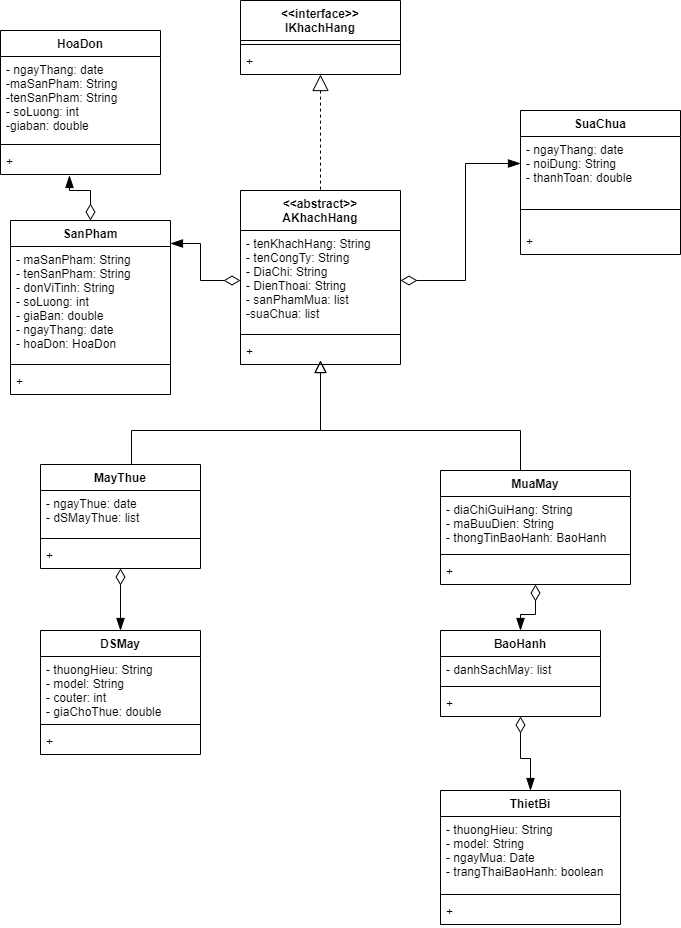

The diagram above was exported from draw.io. Its source (the exported page's mxGraphModel, read from the mxfile embedded in the PNG):
<mxGraphModel dx="1422" dy="754" grid="1" gridSize="10" guides="1" tooltips="1" connect="1" arrows="1" fold="1" page="1" pageScale="1" pageWidth="827" pageHeight="1169" math="0" shadow="0">
  <root>
    <mxCell id="0" />
    <mxCell id="1" parent="0" />
    <mxCell id="WI6uqnQsXl7udWX1qB1B-41" style="edgeStyle=orthogonalEdgeStyle;rounded=0;orthogonalLoop=1;jettySize=auto;html=1;entryX=0.5;entryY=0;entryDx=0;entryDy=0;endArrow=none;endFill=0;startArrow=block;startFill=0;dashed=1;endSize=10;startSize=14;" edge="1" parent="1" source="WI6uqnQsXl7udWX1qB1B-1" target="WI6uqnQsXl7udWX1qB1B-5">
      <mxGeometry relative="1" as="geometry" />
    </mxCell>
    <mxCell id="WI6uqnQsXl7udWX1qB1B-1" value="&lt;&lt;interface&gt;&gt;&#10;IKhachHang" style="swimlane;fontStyle=1;align=center;verticalAlign=top;childLayout=stackLayout;horizontal=1;startSize=40;horizontalStack=0;resizeParent=1;resizeParentMax=0;resizeLast=0;collapsible=1;marginBottom=0;" vertex="1" parent="1">
      <mxGeometry x="320" y="10" width="160" height="74" as="geometry" />
    </mxCell>
    <mxCell id="WI6uqnQsXl7udWX1qB1B-3" value="" style="line;strokeWidth=1;fillColor=none;align=left;verticalAlign=middle;spacingTop=-1;spacingLeft=3;spacingRight=3;rotatable=0;labelPosition=right;points=[];portConstraint=eastwest;" vertex="1" parent="WI6uqnQsXl7udWX1qB1B-1">
      <mxGeometry y="40" width="160" height="8" as="geometry" />
    </mxCell>
    <mxCell id="WI6uqnQsXl7udWX1qB1B-4" value="+" style="text;strokeColor=none;fillColor=none;align=left;verticalAlign=top;spacingLeft=4;spacingRight=4;overflow=hidden;rotatable=0;points=[[0,0.5],[1,0.5]];portConstraint=eastwest;" vertex="1" parent="WI6uqnQsXl7udWX1qB1B-1">
      <mxGeometry y="48" width="160" height="26" as="geometry" />
    </mxCell>
    <mxCell id="WI6uqnQsXl7udWX1qB1B-5" value="&lt;&lt;abstract&gt;&gt;&#10;AKhachHang" style="swimlane;fontStyle=1;align=center;verticalAlign=top;childLayout=stackLayout;horizontal=1;startSize=40;horizontalStack=0;resizeParent=1;resizeParentMax=0;resizeLast=0;collapsible=1;marginBottom=0;" vertex="1" parent="1">
      <mxGeometry x="320" y="200" width="160" height="174" as="geometry" />
    </mxCell>
    <mxCell id="WI6uqnQsXl7udWX1qB1B-6" value="- tenKhachHang: String&#10;- tenCongTy: String&#10;- DiaChi: String&#10;- DienThoai: String&#10;- sanPhamMua: list&#10;-suaChua: list" style="text;strokeColor=none;fillColor=none;align=left;verticalAlign=top;spacingLeft=4;spacingRight=4;overflow=hidden;rotatable=0;points=[[0,0.5],[1,0.5]];portConstraint=eastwest;" vertex="1" parent="WI6uqnQsXl7udWX1qB1B-5">
      <mxGeometry y="40" width="160" height="100" as="geometry" />
    </mxCell>
    <mxCell id="WI6uqnQsXl7udWX1qB1B-7" value="" style="line;strokeWidth=1;fillColor=none;align=left;verticalAlign=middle;spacingTop=-1;spacingLeft=3;spacingRight=3;rotatable=0;labelPosition=right;points=[];portConstraint=eastwest;" vertex="1" parent="WI6uqnQsXl7udWX1qB1B-5">
      <mxGeometry y="140" width="160" height="8" as="geometry" />
    </mxCell>
    <mxCell id="WI6uqnQsXl7udWX1qB1B-8" value="+" style="text;strokeColor=none;fillColor=none;align=left;verticalAlign=top;spacingLeft=4;spacingRight=4;overflow=hidden;rotatable=0;points=[[0,0.5],[1,0.5]];portConstraint=eastwest;" vertex="1" parent="WI6uqnQsXl7udWX1qB1B-5">
      <mxGeometry y="148" width="160" height="26" as="geometry" />
    </mxCell>
    <mxCell id="WI6uqnQsXl7udWX1qB1B-44" style="edgeStyle=orthogonalEdgeStyle;rounded=0;orthogonalLoop=1;jettySize=auto;html=1;startArrow=none;startFill=0;endArrow=block;endFill=0;startSize=14;endSize=10;exitX=0.569;exitY=0.012;exitDx=0;exitDy=0;exitPerimeter=0;" edge="1" parent="1" source="WI6uqnQsXl7udWX1qB1B-9">
      <mxGeometry relative="1" as="geometry">
        <mxPoint x="400" y="370" as="targetPoint" />
        <mxPoint x="200" y="390" as="sourcePoint" />
        <Array as="points">
          <mxPoint x="211" y="440" />
          <mxPoint x="400" y="440" />
        </Array>
      </mxGeometry>
    </mxCell>
    <mxCell id="WI6uqnQsXl7udWX1qB1B-45" style="edgeStyle=orthogonalEdgeStyle;rounded=0;orthogonalLoop=1;jettySize=auto;html=1;entryX=0.5;entryY=0;entryDx=0;entryDy=0;startArrow=diamondThin;startFill=0;endArrow=blockThin;endFill=1;startSize=14;endSize=10;" edge="1" parent="1" source="WI6uqnQsXl7udWX1qB1B-9" target="WI6uqnQsXl7udWX1qB1B-17">
      <mxGeometry relative="1" as="geometry" />
    </mxCell>
    <mxCell id="WI6uqnQsXl7udWX1qB1B-9" value="MayThue" style="swimlane;fontStyle=1;align=center;verticalAlign=top;childLayout=stackLayout;horizontal=1;startSize=26;horizontalStack=0;resizeParent=1;resizeParentMax=0;resizeLast=0;collapsible=1;marginBottom=0;" vertex="1" parent="1">
      <mxGeometry x="120" y="474" width="160" height="104" as="geometry" />
    </mxCell>
    <mxCell id="WI6uqnQsXl7udWX1qB1B-10" value="- ngayThue: date&#10;- dSMayThue: list" style="text;strokeColor=none;fillColor=none;align=left;verticalAlign=top;spacingLeft=4;spacingRight=4;overflow=hidden;rotatable=0;points=[[0,0.5],[1,0.5]];portConstraint=eastwest;" vertex="1" parent="WI6uqnQsXl7udWX1qB1B-9">
      <mxGeometry y="26" width="160" height="44" as="geometry" />
    </mxCell>
    <mxCell id="WI6uqnQsXl7udWX1qB1B-11" value="" style="line;strokeWidth=1;fillColor=none;align=left;verticalAlign=middle;spacingTop=-1;spacingLeft=3;spacingRight=3;rotatable=0;labelPosition=right;points=[];portConstraint=eastwest;" vertex="1" parent="WI6uqnQsXl7udWX1qB1B-9">
      <mxGeometry y="70" width="160" height="8" as="geometry" />
    </mxCell>
    <mxCell id="WI6uqnQsXl7udWX1qB1B-12" value="+" style="text;strokeColor=none;fillColor=none;align=left;verticalAlign=top;spacingLeft=4;spacingRight=4;overflow=hidden;rotatable=0;points=[[0,0.5],[1,0.5]];portConstraint=eastwest;" vertex="1" parent="WI6uqnQsXl7udWX1qB1B-9">
      <mxGeometry y="78" width="160" height="26" as="geometry" />
    </mxCell>
    <mxCell id="WI6uqnQsXl7udWX1qB1B-46" style="edgeStyle=orthogonalEdgeStyle;rounded=0;orthogonalLoop=1;jettySize=auto;html=1;entryX=0.5;entryY=0;entryDx=0;entryDy=0;startArrow=diamondThin;startFill=0;endArrow=blockThin;endFill=1;startSize=14;endSize=10;" edge="1" parent="1" source="WI6uqnQsXl7udWX1qB1B-13" target="WI6uqnQsXl7udWX1qB1B-21">
      <mxGeometry relative="1" as="geometry" />
    </mxCell>
    <mxCell id="WI6uqnQsXl7udWX1qB1B-51" style="edgeStyle=orthogonalEdgeStyle;rounded=0;orthogonalLoop=1;jettySize=auto;html=1;startArrow=none;startFill=0;endArrow=block;endFill=0;startSize=14;endSize=10;" edge="1" parent="1" source="WI6uqnQsXl7udWX1qB1B-13">
      <mxGeometry relative="1" as="geometry">
        <mxPoint x="400" y="370" as="targetPoint" />
        <Array as="points">
          <mxPoint x="600" y="440" />
          <mxPoint x="400" y="440" />
        </Array>
      </mxGeometry>
    </mxCell>
    <mxCell id="WI6uqnQsXl7udWX1qB1B-13" value="MuaMay" style="swimlane;fontStyle=1;align=center;verticalAlign=top;childLayout=stackLayout;horizontal=1;startSize=26;horizontalStack=0;resizeParent=1;resizeParentMax=0;resizeLast=0;collapsible=1;marginBottom=0;" vertex="1" parent="1">
      <mxGeometry x="520" y="480" width="190" height="114" as="geometry" />
    </mxCell>
    <mxCell id="WI6uqnQsXl7udWX1qB1B-14" value="- diaChiGuiHang: String&#10;- maBuuDien: String&#10;- thongTinBaoHanh: BaoHanh" style="text;strokeColor=none;fillColor=none;align=left;verticalAlign=top;spacingLeft=4;spacingRight=4;overflow=hidden;rotatable=0;points=[[0,0.5],[1,0.5]];portConstraint=eastwest;" vertex="1" parent="WI6uqnQsXl7udWX1qB1B-13">
      <mxGeometry y="26" width="190" height="54" as="geometry" />
    </mxCell>
    <mxCell id="WI6uqnQsXl7udWX1qB1B-15" value="" style="line;strokeWidth=1;fillColor=none;align=left;verticalAlign=middle;spacingTop=-1;spacingLeft=3;spacingRight=3;rotatable=0;labelPosition=right;points=[];portConstraint=eastwest;" vertex="1" parent="WI6uqnQsXl7udWX1qB1B-13">
      <mxGeometry y="80" width="190" height="8" as="geometry" />
    </mxCell>
    <mxCell id="WI6uqnQsXl7udWX1qB1B-16" value="+" style="text;strokeColor=none;fillColor=none;align=left;verticalAlign=top;spacingLeft=4;spacingRight=4;overflow=hidden;rotatable=0;points=[[0,0.5],[1,0.5]];portConstraint=eastwest;" vertex="1" parent="WI6uqnQsXl7udWX1qB1B-13">
      <mxGeometry y="88" width="190" height="26" as="geometry" />
    </mxCell>
    <mxCell id="WI6uqnQsXl7udWX1qB1B-17" value="DSMay" style="swimlane;fontStyle=1;align=center;verticalAlign=top;childLayout=stackLayout;horizontal=1;startSize=26;horizontalStack=0;resizeParent=1;resizeParentMax=0;resizeLast=0;collapsible=1;marginBottom=0;" vertex="1" parent="1">
      <mxGeometry x="120" y="640" width="160" height="124" as="geometry" />
    </mxCell>
    <mxCell id="WI6uqnQsXl7udWX1qB1B-18" value="- thuongHieu: String&#10;- model: String&#10;- couter: int&#10;- giaChoThue: double" style="text;strokeColor=none;fillColor=none;align=left;verticalAlign=top;spacingLeft=4;spacingRight=4;overflow=hidden;rotatable=0;points=[[0,0.5],[1,0.5]];portConstraint=eastwest;" vertex="1" parent="WI6uqnQsXl7udWX1qB1B-17">
      <mxGeometry y="26" width="160" height="64" as="geometry" />
    </mxCell>
    <mxCell id="WI6uqnQsXl7udWX1qB1B-19" value="" style="line;strokeWidth=1;fillColor=none;align=left;verticalAlign=middle;spacingTop=-1;spacingLeft=3;spacingRight=3;rotatable=0;labelPosition=right;points=[];portConstraint=eastwest;" vertex="1" parent="WI6uqnQsXl7udWX1qB1B-17">
      <mxGeometry y="90" width="160" height="8" as="geometry" />
    </mxCell>
    <mxCell id="WI6uqnQsXl7udWX1qB1B-20" value="+" style="text;strokeColor=none;fillColor=none;align=left;verticalAlign=top;spacingLeft=4;spacingRight=4;overflow=hidden;rotatable=0;points=[[0,0.5],[1,0.5]];portConstraint=eastwest;" vertex="1" parent="WI6uqnQsXl7udWX1qB1B-17">
      <mxGeometry y="98" width="160" height="26" as="geometry" />
    </mxCell>
    <mxCell id="WI6uqnQsXl7udWX1qB1B-47" style="edgeStyle=orthogonalEdgeStyle;rounded=0;orthogonalLoop=1;jettySize=auto;html=1;entryX=0.5;entryY=0;entryDx=0;entryDy=0;startArrow=diamondThin;startFill=0;endArrow=blockThin;endFill=1;startSize=14;endSize=10;" edge="1" parent="1" source="WI6uqnQsXl7udWX1qB1B-21" target="WI6uqnQsXl7udWX1qB1B-25">
      <mxGeometry relative="1" as="geometry" />
    </mxCell>
    <mxCell id="WI6uqnQsXl7udWX1qB1B-21" value="BaoHanh" style="swimlane;fontStyle=1;align=center;verticalAlign=top;childLayout=stackLayout;horizontal=1;startSize=26;horizontalStack=0;resizeParent=1;resizeParentMax=0;resizeLast=0;collapsible=1;marginBottom=0;" vertex="1" parent="1">
      <mxGeometry x="520" y="640" width="160" height="86" as="geometry" />
    </mxCell>
    <mxCell id="WI6uqnQsXl7udWX1qB1B-22" value="- danhSachMay: list" style="text;strokeColor=none;fillColor=none;align=left;verticalAlign=top;spacingLeft=4;spacingRight=4;overflow=hidden;rotatable=0;points=[[0,0.5],[1,0.5]];portConstraint=eastwest;" vertex="1" parent="WI6uqnQsXl7udWX1qB1B-21">
      <mxGeometry y="26" width="160" height="26" as="geometry" />
    </mxCell>
    <mxCell id="WI6uqnQsXl7udWX1qB1B-23" value="" style="line;strokeWidth=1;fillColor=none;align=left;verticalAlign=middle;spacingTop=-1;spacingLeft=3;spacingRight=3;rotatable=0;labelPosition=right;points=[];portConstraint=eastwest;" vertex="1" parent="WI6uqnQsXl7udWX1qB1B-21">
      <mxGeometry y="52" width="160" height="8" as="geometry" />
    </mxCell>
    <mxCell id="WI6uqnQsXl7udWX1qB1B-24" value="+" style="text;strokeColor=none;fillColor=none;align=left;verticalAlign=top;spacingLeft=4;spacingRight=4;overflow=hidden;rotatable=0;points=[[0,0.5],[1,0.5]];portConstraint=eastwest;" vertex="1" parent="WI6uqnQsXl7udWX1qB1B-21">
      <mxGeometry y="60" width="160" height="26" as="geometry" />
    </mxCell>
    <mxCell id="WI6uqnQsXl7udWX1qB1B-25" value="ThietBi" style="swimlane;fontStyle=1;align=center;verticalAlign=top;childLayout=stackLayout;horizontal=1;startSize=26;horizontalStack=0;resizeParent=1;resizeParentMax=0;resizeLast=0;collapsible=1;marginBottom=0;" vertex="1" parent="1">
      <mxGeometry x="520" y="800" width="180" height="134" as="geometry" />
    </mxCell>
    <mxCell id="WI6uqnQsXl7udWX1qB1B-26" value="- thuongHieu: String&#10;- model: String&#10;- ngayMua: Date&#10;- trangThaiBaoHanh: boolean" style="text;strokeColor=none;fillColor=none;align=left;verticalAlign=top;spacingLeft=4;spacingRight=4;overflow=hidden;rotatable=0;points=[[0,0.5],[1,0.5]];portConstraint=eastwest;" vertex="1" parent="WI6uqnQsXl7udWX1qB1B-25">
      <mxGeometry y="26" width="180" height="74" as="geometry" />
    </mxCell>
    <mxCell id="WI6uqnQsXl7udWX1qB1B-27" value="" style="line;strokeWidth=1;fillColor=none;align=left;verticalAlign=middle;spacingTop=-1;spacingLeft=3;spacingRight=3;rotatable=0;labelPosition=right;points=[];portConstraint=eastwest;" vertex="1" parent="WI6uqnQsXl7udWX1qB1B-25">
      <mxGeometry y="100" width="180" height="8" as="geometry" />
    </mxCell>
    <mxCell id="WI6uqnQsXl7udWX1qB1B-28" value="+" style="text;strokeColor=none;fillColor=none;align=left;verticalAlign=top;spacingLeft=4;spacingRight=4;overflow=hidden;rotatable=0;points=[[0,0.5],[1,0.5]];portConstraint=eastwest;" vertex="1" parent="WI6uqnQsXl7udWX1qB1B-25">
      <mxGeometry y="108" width="180" height="26" as="geometry" />
    </mxCell>
    <mxCell id="WI6uqnQsXl7udWX1qB1B-29" value="SuaChua" style="swimlane;fontStyle=1;align=center;verticalAlign=top;childLayout=stackLayout;horizontal=1;startSize=26;horizontalStack=0;resizeParent=1;resizeParentMax=0;resizeLast=0;collapsible=1;marginBottom=0;" vertex="1" parent="1">
      <mxGeometry x="600" y="120" width="160" height="144" as="geometry" />
    </mxCell>
    <mxCell id="WI6uqnQsXl7udWX1qB1B-30" value="- ngayThang: date&#10;- noiDung: String&#10;- thanhToan: double" style="text;strokeColor=none;fillColor=none;align=left;verticalAlign=top;spacingLeft=4;spacingRight=4;overflow=hidden;rotatable=0;points=[[0,0.5],[1,0.5]];portConstraint=eastwest;" vertex="1" parent="WI6uqnQsXl7udWX1qB1B-29">
      <mxGeometry y="26" width="160" height="54" as="geometry" />
    </mxCell>
    <mxCell id="WI6uqnQsXl7udWX1qB1B-31" value="" style="line;strokeWidth=1;fillColor=none;align=left;verticalAlign=middle;spacingTop=-1;spacingLeft=3;spacingRight=3;rotatable=0;labelPosition=right;points=[];portConstraint=eastwest;" vertex="1" parent="WI6uqnQsXl7udWX1qB1B-29">
      <mxGeometry y="80" width="160" height="38" as="geometry" />
    </mxCell>
    <mxCell id="WI6uqnQsXl7udWX1qB1B-32" value="+" style="text;strokeColor=none;fillColor=none;align=left;verticalAlign=top;spacingLeft=4;spacingRight=4;overflow=hidden;rotatable=0;points=[[0,0.5],[1,0.5]];portConstraint=eastwest;" vertex="1" parent="WI6uqnQsXl7udWX1qB1B-29">
      <mxGeometry y="118" width="160" height="26" as="geometry" />
    </mxCell>
    <mxCell id="WI6uqnQsXl7udWX1qB1B-33" value="HoaDon" style="swimlane;fontStyle=1;align=center;verticalAlign=top;childLayout=stackLayout;horizontal=1;startSize=26;horizontalStack=0;resizeParent=1;resizeParentMax=0;resizeLast=0;collapsible=1;marginBottom=0;" vertex="1" parent="1">
      <mxGeometry x="80" y="40" width="160" height="144" as="geometry" />
    </mxCell>
    <mxCell id="WI6uqnQsXl7udWX1qB1B-34" value="- ngayThang: date&#10;-maSanPham: String&#10;-tenSanPham: String&#10;- soLuong: int&#10;-giaban: double" style="text;strokeColor=none;fillColor=none;align=left;verticalAlign=top;spacingLeft=4;spacingRight=4;overflow=hidden;rotatable=0;points=[[0,0.5],[1,0.5]];portConstraint=eastwest;" vertex="1" parent="WI6uqnQsXl7udWX1qB1B-33">
      <mxGeometry y="26" width="160" height="84" as="geometry" />
    </mxCell>
    <mxCell id="WI6uqnQsXl7udWX1qB1B-35" value="" style="line;strokeWidth=1;fillColor=none;align=left;verticalAlign=middle;spacingTop=-1;spacingLeft=3;spacingRight=3;rotatable=0;labelPosition=right;points=[];portConstraint=eastwest;" vertex="1" parent="WI6uqnQsXl7udWX1qB1B-33">
      <mxGeometry y="110" width="160" height="8" as="geometry" />
    </mxCell>
    <mxCell id="WI6uqnQsXl7udWX1qB1B-36" value="+" style="text;strokeColor=none;fillColor=none;align=left;verticalAlign=top;spacingLeft=4;spacingRight=4;overflow=hidden;rotatable=0;points=[[0,0.5],[1,0.5]];portConstraint=eastwest;" vertex="1" parent="WI6uqnQsXl7udWX1qB1B-33">
      <mxGeometry y="118" width="160" height="26" as="geometry" />
    </mxCell>
    <mxCell id="WI6uqnQsXl7udWX1qB1B-50" style="edgeStyle=orthogonalEdgeStyle;rounded=0;orthogonalLoop=1;jettySize=auto;html=1;entryX=0.431;entryY=1.038;entryDx=0;entryDy=0;entryPerimeter=0;startArrow=diamondThin;startFill=0;endArrow=blockThin;endFill=1;startSize=14;endSize=10;" edge="1" parent="1" source="WI6uqnQsXl7udWX1qB1B-37" target="WI6uqnQsXl7udWX1qB1B-36">
      <mxGeometry relative="1" as="geometry" />
    </mxCell>
    <mxCell id="WI6uqnQsXl7udWX1qB1B-37" value="SanPham" style="swimlane;fontStyle=1;align=center;verticalAlign=top;childLayout=stackLayout;horizontal=1;startSize=26;horizontalStack=0;resizeParent=1;resizeParentMax=0;resizeLast=0;collapsible=1;marginBottom=0;" vertex="1" parent="1">
      <mxGeometry x="90" y="230" width="160" height="174" as="geometry" />
    </mxCell>
    <mxCell id="WI6uqnQsXl7udWX1qB1B-38" value="- maSanPham: String&#10;- tenSanPham: String&#10;- donViTinh: String&#10;- soLuong: int&#10;- giaBan: double&#10;- ngayThang: date&#10;- hoaDon: HoaDon" style="text;strokeColor=none;fillColor=none;align=left;verticalAlign=top;spacingLeft=4;spacingRight=4;overflow=hidden;rotatable=0;points=[[0,0.5],[1,0.5]];portConstraint=eastwest;" vertex="1" parent="WI6uqnQsXl7udWX1qB1B-37">
      <mxGeometry y="26" width="160" height="114" as="geometry" />
    </mxCell>
    <mxCell id="WI6uqnQsXl7udWX1qB1B-39" value="" style="line;strokeWidth=1;fillColor=none;align=left;verticalAlign=middle;spacingTop=-1;spacingLeft=3;spacingRight=3;rotatable=0;labelPosition=right;points=[];portConstraint=eastwest;" vertex="1" parent="WI6uqnQsXl7udWX1qB1B-37">
      <mxGeometry y="140" width="160" height="8" as="geometry" />
    </mxCell>
    <mxCell id="WI6uqnQsXl7udWX1qB1B-40" value="+" style="text;strokeColor=none;fillColor=none;align=left;verticalAlign=top;spacingLeft=4;spacingRight=4;overflow=hidden;rotatable=0;points=[[0,0.5],[1,0.5]];portConstraint=eastwest;" vertex="1" parent="WI6uqnQsXl7udWX1qB1B-37">
      <mxGeometry y="148" width="160" height="26" as="geometry" />
    </mxCell>
    <mxCell id="WI6uqnQsXl7udWX1qB1B-48" style="edgeStyle=orthogonalEdgeStyle;rounded=0;orthogonalLoop=1;jettySize=auto;html=1;startArrow=diamondThin;startFill=0;endArrow=blockThin;endFill=1;startSize=14;endSize=10;" edge="1" parent="1" source="WI6uqnQsXl7udWX1qB1B-6" target="WI6uqnQsXl7udWX1qB1B-30">
      <mxGeometry relative="1" as="geometry" />
    </mxCell>
    <mxCell id="WI6uqnQsXl7udWX1qB1B-49" style="edgeStyle=orthogonalEdgeStyle;rounded=0;orthogonalLoop=1;jettySize=auto;html=1;startArrow=diamondThin;startFill=0;endArrow=blockThin;endFill=1;startSize=14;endSize=10;" edge="1" parent="1" source="WI6uqnQsXl7udWX1qB1B-6">
      <mxGeometry relative="1" as="geometry">
        <mxPoint x="250" y="253" as="targetPoint" />
      </mxGeometry>
    </mxCell>
  </root>
</mxGraphModel>